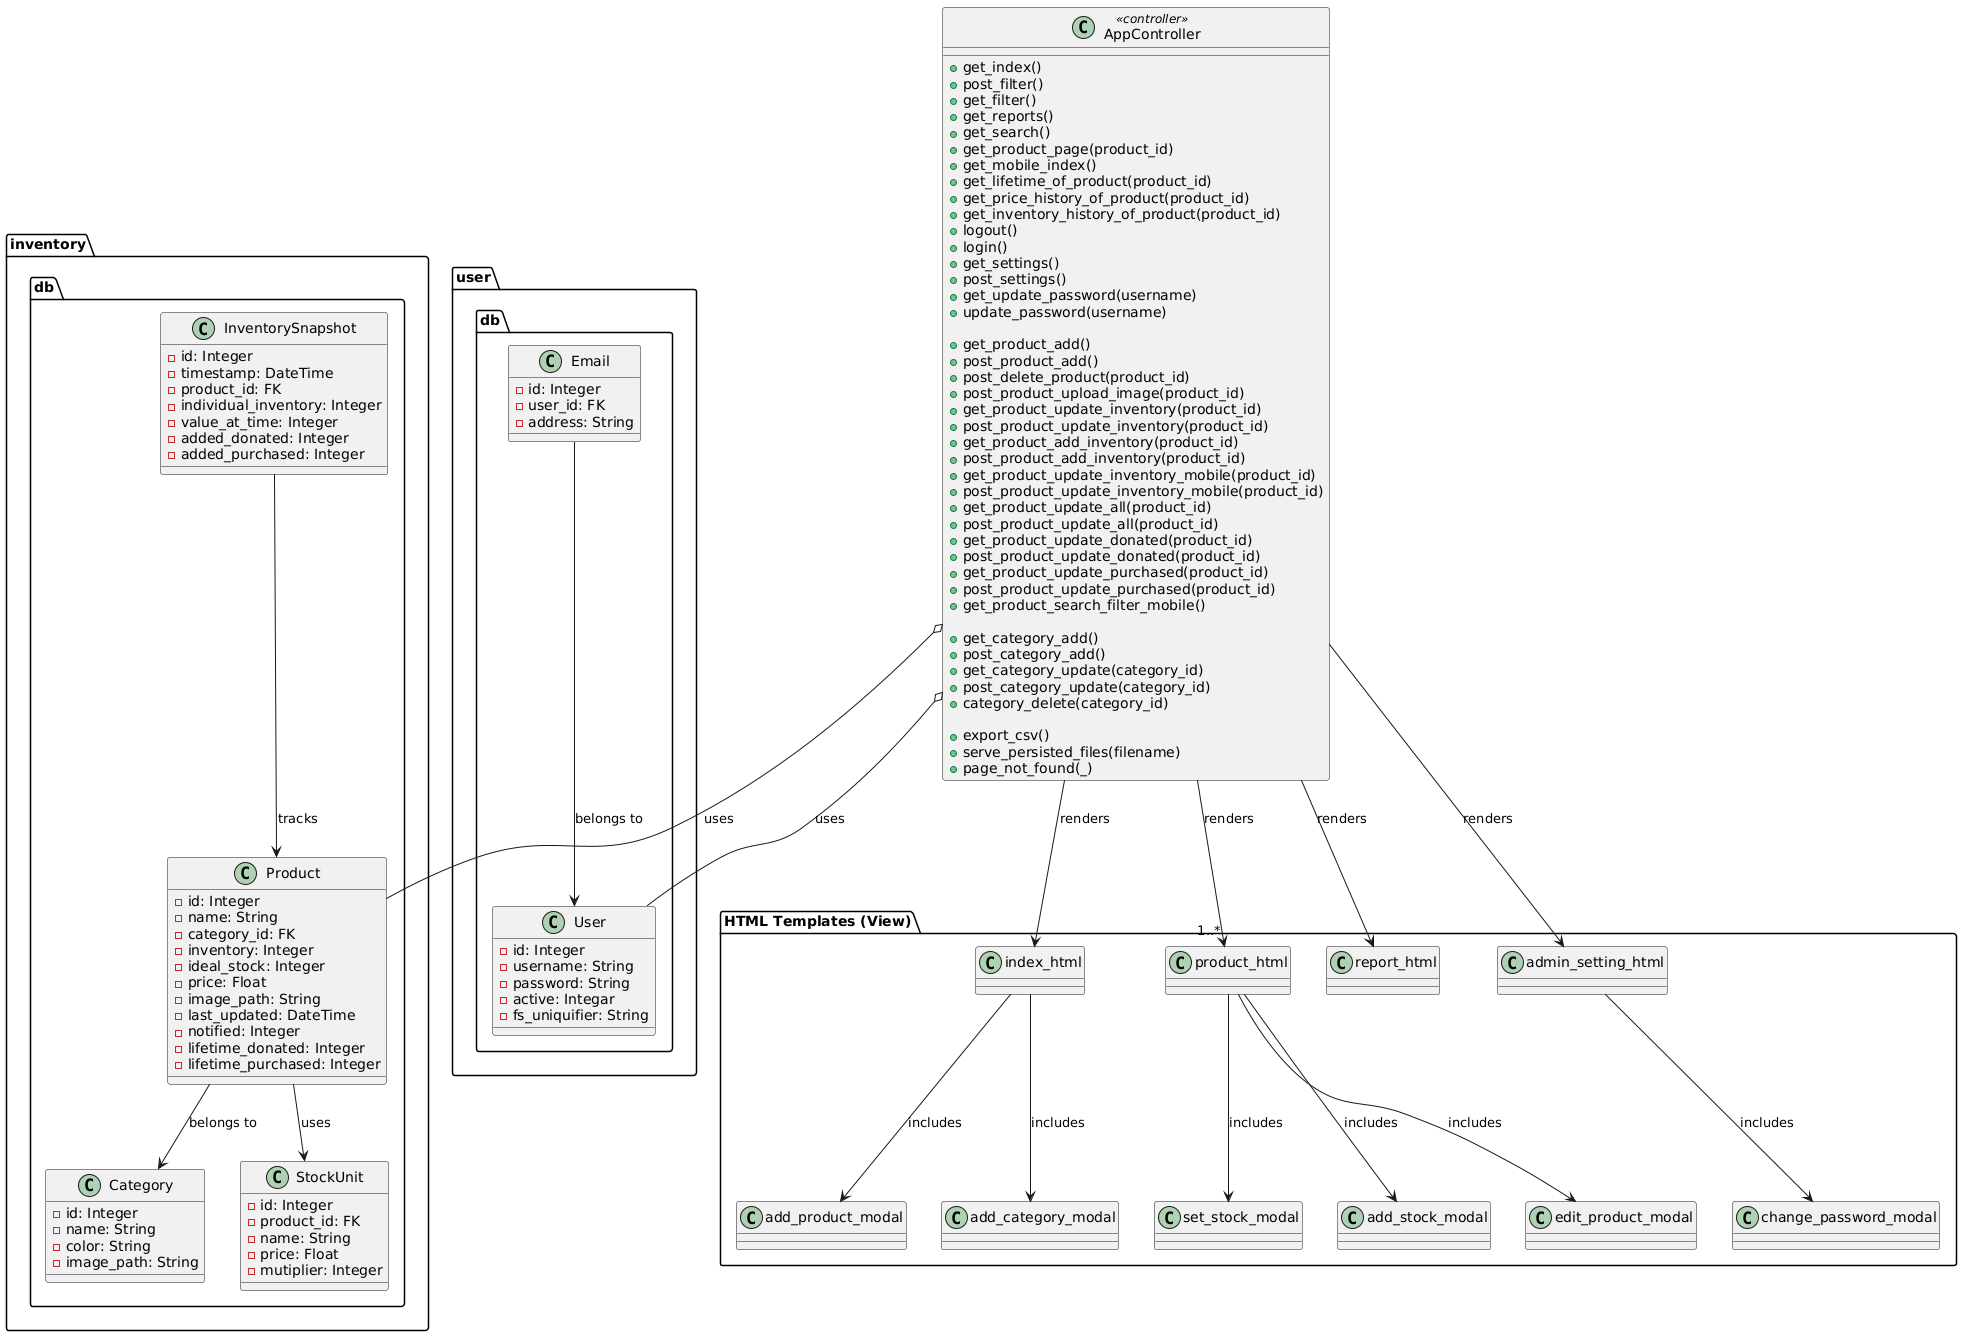

The diagram above was rendered by PlantUML. Its source (embedded in the PNG):
@startuml
' ============================
'       inventory.db Models
' ============================

package "inventory.db" {
    class Category {
        - id: Integer
        - name: String
        - color: String
        - image_path: String
    }

    class Product {
        - id: Integer
        - name: String
        - category_id: FK
        - inventory: Integer
        - ideal_stock: Integer
        - price: Float
        - image_path: String
        - last_updated: DateTime
        - notified: Integer
        - lifetime_donated: Integer
        - lifetime_purchased: Integer
    }

    class InventorySnapshot {
        - id: Integer
        - timestamp: DateTime
        - product_id: FK
        - individual_inventory: Integer
        - value_at_time: Integer
        - added_donated: Integer
        - added_purchased: Integer
    }

    class StockUnit {
        - id: Integer
        - product_id: FK
        - name: String
        - price: Float
        - mutiplier: Integer
    }

    Product --> Category : belongs to
    Product --> StockUnit : uses
    InventorySnapshot --> Product : tracks
}

' ============================
'         user.db Models
' ============================

package "user.db" {
    class User {
        - id: Integer
        - username: String
        - password: String
        - active: Integar
        - fs_uniquifier: String
    }

    class Email {
        - id: Integer
        - user_id: FK
        - address: String
    }

    Email --> User : belongs to
}

' ============================
'        Controller Layer
' ============================

class AppController <<controller>> {
    + get_index()
    + post_filter()
    + get_filter()
    + get_reports()
    + get_search()
    + get_product_page(product_id)
    + get_mobile_index()
    + get_lifetime_of_product(product_id)
    + get_price_history_of_product(product_id)
    + get_inventory_history_of_product(product_id)
    + logout()
    + login()
    + get_settings()
    + post_settings()
    + get_update_password(username)
    + update_password(username)

    ' Product routes
    + get_product_add()
    + post_product_add()
    + post_delete_product(product_id)
    + post_product_upload_image(product_id)
    + get_product_update_inventory(product_id)
    + post_product_update_inventory(product_id)
    + get_product_add_inventory(product_id)
    + post_product_add_inventory(product_id)
    + get_product_update_inventory_mobile(product_id)
    + post_product_update_inventory_mobile(product_id)
    + get_product_update_all(product_id)
    + post_product_update_all(product_id)
    + get_product_update_donated(product_id)
    + post_product_update_donated(product_id)
    + get_product_update_purchased(product_id)
    + post_product_update_purchased(product_id)
    + get_product_search_filter_mobile()

    ' Category routes
    + get_category_add()
    + post_category_add()
    + get_category_update(category_id)
    + post_category_update(category_id)
    + category_delete(category_id)

    ' Utility
    + export_csv()
    + serve_persisted_files(filename)
    + page_not_found(_)
}

' ============================
'          View Layer
' ============================

package "HTML Templates (View)" {
    class index_html
    class product_html
    class report_html
    class admin_setting_html

    ' Modals for index_html
    class add_product_modal
    class add_category_modal

    ' Modals for product_html
    class set_stock_modal
    class add_stock_modal
    class edit_product_modal

    ' Modal for admin_setting_html
    class change_password_modal

    index_html --> add_product_modal : includes
    index_html --> add_category_modal : includes

    product_html --> set_stock_modal : includes
    product_html --> add_stock_modal : includes
    product_html --> edit_product_modal : includes

    admin_setting_html --> change_password_modal : includes
}

' ============================
'     Relationships (MVC)
' ============================

AppController o-- Product : uses
AppController o-- User : uses

AppController --> index_html : renders
AppController --> report_html : renders
AppController --> admin_setting_html : renders
AppController --> "1..*" product_html : renders
@enduml